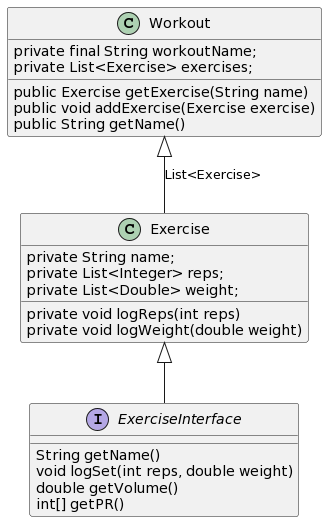

The diagram above was rendered by PlantUML. Its source (embedded in the PNG):
@startuml
class Exercise{
  private String name;
  private List<Integer> reps; 
  private List<Double> weight;
  private void logReps(int reps)
  private void logWeight(double weight)
}

Interface ExerciseInterface{
  String getName()
  void logSet(int reps, double weight)
  double getVolume()
  int[] getPR()
}
Exercise <|-- ExerciseInterface

class Workout{
  private final String workoutName;
  private List<Exercise> exercises;
  public Exercise getExercise(String name)
  public void addExercise(Exercise exercise)
  public String getName()
}

Workout <|-- Exercise : List<Exercise>
@enduml